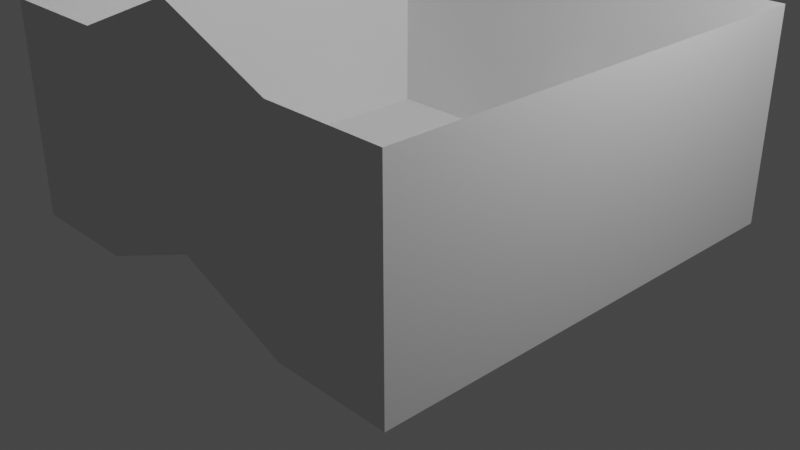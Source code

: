 # Source: wedgecube2.blend  (saved by Blender 3.6.13; exported with 4.5.12 LTS)
import bpy
from mathutils import Matrix  # noqa: F401  (used for matrix-valued properties, if any)

bpy.ops.wm.read_factory_settings(use_empty=True)
scene = bpy.context.scene
scene.name = 'Scene'

# ---- collections
col_collection = bpy.data.collections.new('Collection'); scene.collection.children.link(col_collection)

# ---- world
world_world = bpy.data.worlds.new('World'); scene.world = world_world
world_world.use_nodes = True; world_world.node_tree.nodes.clear()
_N = world_world.node_tree.nodes; _L = world_world.node_tree.links
n0 = _N.new('ShaderNodeOutputWorld'); n0.name = 'World Output'; n0.location = (300, 300)
n1 = _N.new('ShaderNodeBackground'); n1.name = 'Background'; n1.location = (10, 300)
n1.inputs[0].default_value = (0.05088, 0.05088, 0.05088, 1.0)
_L.new(n1.outputs[0], n0.inputs[0])
n0.is_active_output = True
world_world.color = (0.05088, 0.05088, 0.05088)
world_world.use_sun_shadow = False
world_world.sun_shadow_jitter_overblur = 0.0

# ---- cameras
cam_camera = bpy.data.cameras.new('Camera')
cam_camera.clip_end = 100.0
cam_camera.ortho_scale = 7.314

# ---- lights
light_light = bpy.data.lights.new('Light', 'POINT')
light_light.transmission_factor = 0.0
light_light.energy = 1000.0
light_light.shadow_soft_size = 0.1
light_light.shadow_maximum_resolution = 0.006
light_light.use_absolute_resolution = True

# ---- meshes
me_plane = bpy.data.meshes.new('Plane')
me_plane.from_pydata([(-1.0, -1.0, 0.0), (1.0, -1.0, 0.0), (-1.0, 1.0, 0.0), (1.0, 1.0, 0.0), (-1.0, 0.0, 0.2), (1.0, 0.0, 0.2), (1.0, 0.5, 0.0), (-1.0, 0.5, 0.0), (-1.0, -0.5, 0.0), (1.0, -0.5, 0.0), (-1.0, -1.0, 0.8963), (1.0, -1.0, 0.8963), (-1.0, 1.0, 0.8963), (1.0, 1.0, 0.8963), (-1.0, 0.0, 1.096), (1.0, 0.0, 1.096), (1.0, 0.5, 0.8963), (-1.0, 0.5, 0.8963), (-1.0, -0.5, 0.8963), (1.0, -0.5, 0.8963)], [], [(7, 6, 3, 2), (8, 9, 5, 4), (4, 5, 6, 7), (0, 1, 9, 8), (0, 10, 11, 1), (2, 12, 17, 7), (9, 19, 15, 5), (6, 16, 13, 3), (3, 13, 12, 2), (4, 14, 18, 8), (8, 18, 10, 0), (5, 15, 16, 6), (7, 17, 14, 4), (1, 11, 19, 9)])
_uv = me_plane.uv_layers.new(name='UVMap')
_uv.uv.foreach_set('vector', [0.3089, 0.407, 0.4925, 0.6918, 0.3961, 0.7179, 0.2526, 0.4792, 0.5069, 0.3082, 0.6905, 0.593, 0.6207, 0.6752, 0.3787, 0.3248, 0.3787, 0.3248, 0.6207, 0.6752, 0.4925, 0.6918, 0.3089, 0.407, 0.6033, 0.2821, 0.7467, 0.5208, 0.6905, 0.593, 0.5069, 0.3082, 0.6033, 0.2821, 0.7189, 0.01232, 0.9993, 0.6146, 0.7467, 0.5208, 0.2526, 0.4792, 9.317e-05, 0.3854, 0.1095, 0.2219, 0.3089, 0.407, 0.6905, 0.593, 0.8899, 0.7781, 0.7706, 0.9656, 0.6207, 0.6752, 0.4925, 0.6918, 0.5381, 0.9999, 0.2804, 0.9877, 0.3961, 0.7179, 0.3961, 0.7179, 0.2804, 0.9877, 9.317e-05, 0.3854, 0.2526, 0.4792, 0.3787, 0.3248, 0.2288, 0.03435, 0.4613, 9.305e-05, 0.5069, 0.3082, 0.5069, 0.3082, 0.4613, 9.305e-05, 0.7189, 0.01232, 0.6033, 0.2821, 0.6207, 0.6752, 0.7706, 0.9656, 0.5381, 0.9999, 0.4925, 0.6918, 0.3089, 0.407, 0.1095, 0.2219, 0.2288, 0.03435, 0.3787, 0.3248, 0.7467, 0.5208, 0.9993, 0.6146, 0.8899, 0.7781, 0.6905, 0.593])
me_plane.update()

# ---- objects
ob_light = bpy.data.objects.new('Light', light_light)
ob_camera = bpy.data.objects.new('Camera', cam_camera)
ob_plane = bpy.data.objects.new('Plane', me_plane)

# ---- transforms, parenting, visibility, modifiers, constraints
ob_light.location = (4.076, 1.005, 5.904)
ob_light.rotation_euler = (0.6503, 0.05522, 1.866)
ob_light.lock_rotations_4d = False
ob_light.empty_display_type = 'ARROWS'
ob_light.color = (0.0, 0.0, 0.0, 0.0)
ob_light.lineart.crease_threshold = 0.0
ob_camera.location = (7.359, -6.926, 4.958)
ob_camera.rotation_euler = (1.109, 0.0, 0.8149)
ob_camera.lock_rotations_4d = False
ob_camera.empty_display_type = 'ARROWS'
ob_camera.color = (0.0, 0.0, 0.0, 0.0)
ob_camera.display_type = 'WIRE'
ob_camera.lineart.crease_threshold = 0.0
ob_plane.location = (0.0, 0.0, 0.0)
ob_plane.rotation_euler = (0.0, -0.0, 1.571)
ob_plane.scale = (2.5, 2.5, 2.5)

# ---- collection membership
col_collection.objects.link(ob_light)
col_collection.objects.link(ob_camera)
col_collection.objects.link(ob_plane)

# ---- scene / render settings (as saved in the file)
scene.camera = ob_camera
scene.frame_start = 1; scene.frame_end = 250; scene.frame_set(1)
scene.render.engine = 'BLENDER_EEVEE_NEXT'
scene.cycles.sampling_pattern = 'TABULATED_SOBOL'
scene.view_settings.view_transform = 'Filmic'
bpy.context.view_layer.update()
